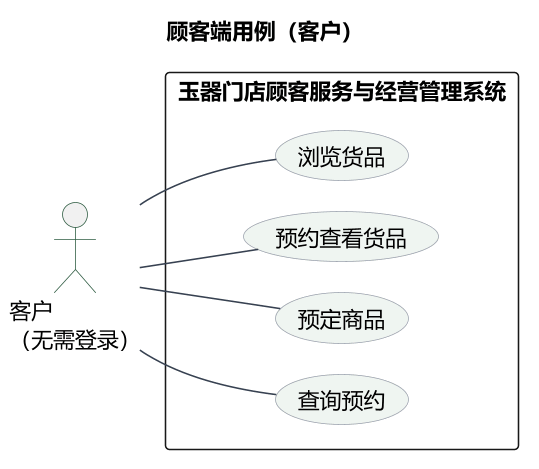

The diagram above was rendered by PlantUML. Its source (embedded in the PNG):
@startuml
left to right direction
skinparam backgroundColor #FFFFFF
skinparam defaultFontName "Microsoft YaHei"
skinparam dpi 150
skinparam shadowing false
skinparam nodesep 20
skinparam ranksep 30
skinparam ArrowColor #374151
skinparam BorderColor #9CA3AF
skinparam UsecaseBorderColor #9CA3AF
skinparam UsecaseBackgroundColor #EFF5F1
skinparam ActorBorderColor #2F5D43

title 顾客端用例（客户）
actor "客户\n（无需登录）" as G

rectangle "玉器门店顾客服务与经营管理系统" {
  usecase "浏览货品" as U浏览货品
  usecase "预约查看货品" as U预约查看货品
  usecase "预定商品" as U预定商品
  usecase "查询预约" as U查询预约
}

G -- U浏览货品
G -- U预约查看货品
G -- U预定商品
G -- U查询预约

@enduml